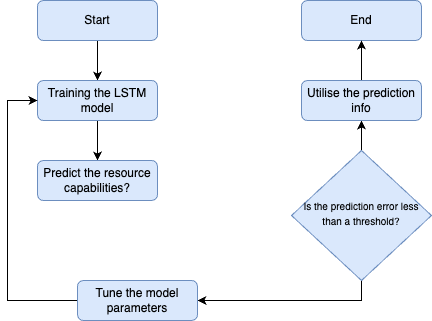

The diagram above was exported from draw.io. Its source (the exported page's mxGraphModel, read from the mxfile embedded in the PNG):
<mxGraphModel dx="848" dy="596" grid="1" gridSize="10" guides="1" tooltips="1" connect="1" arrows="1" fold="1" page="1" pageScale="1" pageWidth="827" pageHeight="1169" math="0" shadow="0">
  <root>
    <mxCell id="WIyWlLk6GJQsqaUBKTNV-0" />
    <mxCell id="WIyWlLk6GJQsqaUBKTNV-1" parent="WIyWlLk6GJQsqaUBKTNV-0" />
    <mxCell id="-SCtLlwfa58fm-RhEUjZ-0" style="edgeStyle=orthogonalEdgeStyle;rounded=0;orthogonalLoop=1;jettySize=auto;html=1;exitX=0.5;exitY=1;exitDx=0;exitDy=0;entryX=0.5;entryY=0;entryDx=0;entryDy=0;fillColor=#dae8fc;strokeColor=#000000;" edge="1" parent="WIyWlLk6GJQsqaUBKTNV-1" source="WIyWlLk6GJQsqaUBKTNV-3" target="WIyWlLk6GJQsqaUBKTNV-7">
      <mxGeometry relative="1" as="geometry" />
    </mxCell>
    <mxCell id="WIyWlLk6GJQsqaUBKTNV-3" value="Start" style="rounded=1;whiteSpace=wrap;html=1;fontSize=12;glass=0;strokeWidth=1;shadow=0;fillColor=#dae8fc;strokeColor=#6c8ebf;" parent="WIyWlLk6GJQsqaUBKTNV-1" vertex="1">
      <mxGeometry x="160" y="80" width="120" height="40" as="geometry" />
    </mxCell>
    <mxCell id="-SCtLlwfa58fm-RhEUjZ-11" style="edgeStyle=orthogonalEdgeStyle;rounded=0;orthogonalLoop=1;jettySize=auto;html=1;exitX=0.5;exitY=1;exitDx=0;exitDy=0;entryX=0.5;entryY=0;entryDx=0;entryDy=0;fontSize=10;fillColor=#dae8fc;strokeColor=#000000;" edge="1" parent="WIyWlLk6GJQsqaUBKTNV-1" source="WIyWlLk6GJQsqaUBKTNV-7" target="-SCtLlwfa58fm-RhEUjZ-2">
      <mxGeometry relative="1" as="geometry" />
    </mxCell>
    <mxCell id="WIyWlLk6GJQsqaUBKTNV-7" value="Training the LSTM model" style="rounded=1;whiteSpace=wrap;html=1;fontSize=12;glass=0;strokeWidth=1;shadow=0;fillColor=#dae8fc;strokeColor=#6c8ebf;" parent="WIyWlLk6GJQsqaUBKTNV-1" vertex="1">
      <mxGeometry x="160" y="160" width="120" height="40" as="geometry" />
    </mxCell>
    <mxCell id="-SCtLlwfa58fm-RhEUjZ-7" style="edgeStyle=orthogonalEdgeStyle;rounded=0;orthogonalLoop=1;jettySize=auto;html=1;exitX=0.5;exitY=1;exitDx=0;exitDy=0;entryX=1;entryY=0.5;entryDx=0;entryDy=0;fontSize=10;fillColor=#dae8fc;strokeColor=#000000;" edge="1" parent="WIyWlLk6GJQsqaUBKTNV-1" source="WIyWlLk6GJQsqaUBKTNV-10" target="-SCtLlwfa58fm-RhEUjZ-6">
      <mxGeometry relative="1" as="geometry" />
    </mxCell>
    <mxCell id="-SCtLlwfa58fm-RhEUjZ-9" style="edgeStyle=orthogonalEdgeStyle;rounded=0;orthogonalLoop=1;jettySize=auto;html=1;exitX=0.5;exitY=0;exitDx=0;exitDy=0;entryX=0.5;entryY=1;entryDx=0;entryDy=0;fontSize=10;fillColor=#dae8fc;strokeColor=#000000;" edge="1" parent="WIyWlLk6GJQsqaUBKTNV-1" source="WIyWlLk6GJQsqaUBKTNV-10" target="-SCtLlwfa58fm-RhEUjZ-5">
      <mxGeometry relative="1" as="geometry" />
    </mxCell>
    <mxCell id="WIyWlLk6GJQsqaUBKTNV-10" value="&lt;div style=&quot;&quot;&gt;&lt;span style=&quot;background-color: initial;&quot;&gt;&lt;font style=&quot;font-size: 10px;&quot;&gt;Is the prediction error less than a threshold?&lt;/font&gt;&lt;/span&gt;&lt;/div&gt;" style="rhombus;whiteSpace=wrap;html=1;shadow=0;fontFamily=Helvetica;fontSize=12;align=center;strokeWidth=1;spacing=6;spacingTop=-4;fillColor=#dae8fc;strokeColor=#6c8ebf;" parent="WIyWlLk6GJQsqaUBKTNV-1" vertex="1">
      <mxGeometry x="414" y="230" width="140" height="130" as="geometry" />
    </mxCell>
    <mxCell id="-SCtLlwfa58fm-RhEUjZ-2" value="Predict the resource capabilities?" style="rounded=1;whiteSpace=wrap;html=1;fontSize=12;glass=0;strokeWidth=1;shadow=0;fillColor=#dae8fc;strokeColor=#6c8ebf;" vertex="1" parent="WIyWlLk6GJQsqaUBKTNV-1">
      <mxGeometry x="160" y="240" width="120" height="40" as="geometry" />
    </mxCell>
    <mxCell id="-SCtLlwfa58fm-RhEUjZ-4" value="End" style="rounded=1;whiteSpace=wrap;html=1;fontSize=12;glass=0;strokeWidth=1;shadow=0;fillColor=#dae8fc;strokeColor=#6c8ebf;" vertex="1" parent="WIyWlLk6GJQsqaUBKTNV-1">
      <mxGeometry x="424" y="80" width="120" height="40" as="geometry" />
    </mxCell>
    <mxCell id="-SCtLlwfa58fm-RhEUjZ-10" style="edgeStyle=orthogonalEdgeStyle;rounded=0;orthogonalLoop=1;jettySize=auto;html=1;exitX=0.5;exitY=0;exitDx=0;exitDy=0;entryX=0.5;entryY=1;entryDx=0;entryDy=0;fontSize=10;fillColor=#dae8fc;strokeColor=#000000;" edge="1" parent="WIyWlLk6GJQsqaUBKTNV-1" source="-SCtLlwfa58fm-RhEUjZ-5" target="-SCtLlwfa58fm-RhEUjZ-4">
      <mxGeometry relative="1" as="geometry" />
    </mxCell>
    <mxCell id="-SCtLlwfa58fm-RhEUjZ-5" value="Utilise the prediction info" style="rounded=1;whiteSpace=wrap;html=1;fontSize=12;glass=0;strokeWidth=1;shadow=0;fillColor=#dae8fc;strokeColor=#6c8ebf;" vertex="1" parent="WIyWlLk6GJQsqaUBKTNV-1">
      <mxGeometry x="424" y="160" width="120" height="40" as="geometry" />
    </mxCell>
    <mxCell id="-SCtLlwfa58fm-RhEUjZ-12" style="edgeStyle=orthogonalEdgeStyle;rounded=0;orthogonalLoop=1;jettySize=auto;html=1;exitX=0;exitY=0.5;exitDx=0;exitDy=0;entryX=0;entryY=0.5;entryDx=0;entryDy=0;fontSize=10;fillColor=#dae8fc;strokeColor=#000000;" edge="1" parent="WIyWlLk6GJQsqaUBKTNV-1" source="-SCtLlwfa58fm-RhEUjZ-6" target="WIyWlLk6GJQsqaUBKTNV-7">
      <mxGeometry relative="1" as="geometry">
        <Array as="points">
          <mxPoint x="130" y="380" />
          <mxPoint x="130" y="180" />
        </Array>
      </mxGeometry>
    </mxCell>
    <mxCell id="-SCtLlwfa58fm-RhEUjZ-6" value="Tune the model parameters" style="rounded=1;whiteSpace=wrap;html=1;fontSize=12;glass=0;strokeWidth=1;shadow=0;fillColor=#dae8fc;strokeColor=#6c8ebf;" vertex="1" parent="WIyWlLk6GJQsqaUBKTNV-1">
      <mxGeometry x="200" y="360" width="120" height="40" as="geometry" />
    </mxCell>
  </root>
</mxGraphModel>